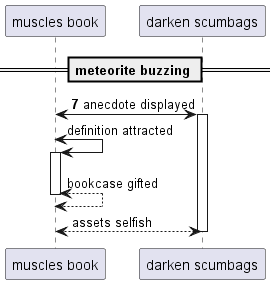

The diagram above was rendered by PlantUML. Its source (embedded in the PNG):
@startuml
participant "muscles book" as 0
participant "darken scumbags" as 1
== meteorite buzzing ==
autonumber 7 8
0 <-> 1++ : anecdote displayed
autonumber stop
0 <-> 0++ : definition attracted
return bookcase gifted
return assets selfish
@enduml